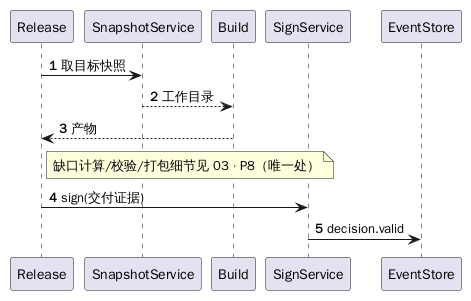

The diagram above was rendered by PlantUML. Its source (embedded in the PNG):
@startuml
autonumber
participant "Release" as R
participant "SnapshotService" as S
participant "Build" as B
participant "SignService" as Sig
participant "EventStore" as E

R -> S : 取目标快照
S --> B : 工作目录
B --> R : 产物
note right of R : 缺口计算/校验/打包细节见 03 · P8（唯一处）
R -> Sig : sign(交付证据)
Sig -> E : decision.valid
@enduml